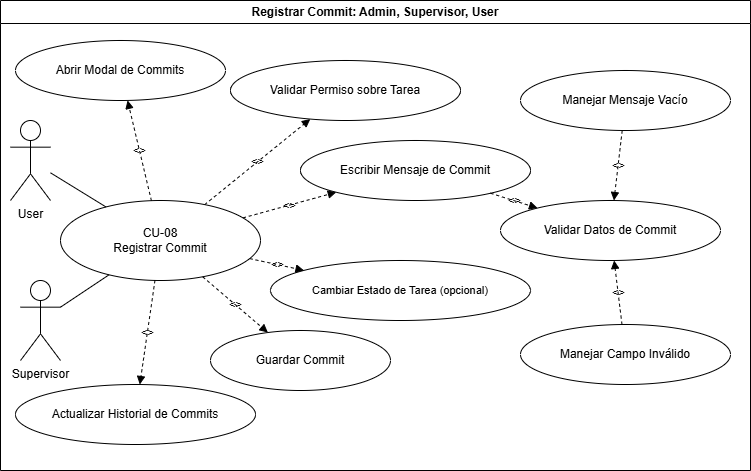

The diagram above was exported from draw.io. Its source (the exported page's mxGraphModel, read from the mxfile embedded in the PNG):
<mxGraphModel dx="864" dy="468" grid="1" gridSize="10" guides="1" tooltips="1" connect="1" arrows="1" fold="1" page="1" pageScale="1" pageWidth="1169" pageHeight="827" math="0" shadow="0">
  <root>
    <mxCell id="0" />
    <mxCell id="1" parent="0" />
    <mxCell id="actor_user" parent="1" style="shape=umlActor;verticalLabelPosition=bottom;verticalAlign=top;html=1;" value="User" vertex="1">
      <mxGeometry height="80" width="40" x="20" y="120" as="geometry" />
    </mxCell>
    <mxCell id="actor_supervisor" parent="1" style="shape=umlActor;verticalLabelPosition=bottom;verticalAlign=top;html=1;" value="Supervisor" vertex="1">
      <mxGeometry height="80" width="40" x="30" y="280" as="geometry" />
    </mxCell>
    <mxCell id="uc_main" parent="1" style="ellipse;whiteSpace=wrap;html=1;" value="CU-08&lt;br&gt;Registrar Commit" vertex="1">
      <mxGeometry height="80" width="200" x="70" y="200" as="geometry" />
    </mxCell>
    <mxCell id="edge_user_main" edge="1" parent="1" source="actor_user" style="endArrow=none;html=1;" target="uc_main">
      <mxGeometry relative="1" as="geometry" />
    </mxCell>
    <mxCell id="edge_supervisor_main" edge="1" parent="1" source="actor_supervisor" style="endArrow=none;html=1;" target="uc_main">
      <mxGeometry relative="1" as="geometry" />
    </mxCell>
    <mxCell id="uc_abrir_modal" parent="1" style="ellipse;whiteSpace=wrap;html=1;" value="Abrir Modal de Commits" vertex="1">
      <mxGeometry height="60" width="210" x="25" y="40" as="geometry" />
    </mxCell>
    <mxCell id="uc_escribir" parent="1" style="ellipse;whiteSpace=wrap;html=1;" value="Escribir Mensaje de Commit" vertex="1">
      <mxGeometry height="60" width="230" x="310" y="140" as="geometry" />
    </mxCell>
    <mxCell id="uc_cambiar_estado" parent="1" style="ellipse;whiteSpace=wrap;html=1;fontSize=11;" value="Cambiar Estado de Tarea (opcional)" vertex="1">
      <mxGeometry height="60" width="260" x="280" y="260" as="geometry" />
    </mxCell>
    <mxCell id="uc_guardar" parent="1" style="ellipse;whiteSpace=wrap;html=1;" value="Guardar Commit" vertex="1">
      <mxGeometry height="60" width="180" x="220" y="330" as="geometry" />
    </mxCell>
    <mxCell id="uc_actualizar_historial" parent="1" style="ellipse;whiteSpace=wrap;html=1;" value="Actualizar Historial de Commits" vertex="1">
      <mxGeometry height="60" width="240" x="25" y="384" as="geometry" />
    </mxCell>
    <mxCell id="uc_validar_permiso" parent="1" style="ellipse;whiteSpace=wrap;html=1;" value="Validar Permiso sobre Tarea" vertex="1">
      <mxGeometry height="60" width="230" x="240" y="60" as="geometry" />
    </mxCell>
    <mxCell id="uc_validar_datos" parent="1" style="ellipse;whiteSpace=wrap;html=1;" value="Validar Datos de Commit" vertex="1">
      <mxGeometry height="60" width="220" x="510" y="200" as="geometry" />
    </mxCell>
    <mxCell id="uc_error_vacio" parent="1" style="ellipse;whiteSpace=wrap;html=1;" value="Manejar Mensaje Vacío" vertex="1">
      <mxGeometry height="60" width="210" x="530" y="70" as="geometry" />
    </mxCell>
    <mxCell id="uc_error_invalido" parent="1" style="ellipse;whiteSpace=wrap;html=1;" value="Manejar Campo Inválido" vertex="1">
      <mxGeometry height="60" width="210" x="530" y="324" as="geometry" />
    </mxCell>
    <mxCell id="inc_main_abrir_modal" edge="1" parent="1" source="uc_main" style="endArrow=block;dashed=1;html=1;labelBackgroundColor=none;" target="uc_abrir_modal" value="&lt;&lt;include&gt;&gt;">
      <mxGeometry relative="1" as="geometry" />
    </mxCell>
    <mxCell id="inc_main_escribir" edge="1" parent="1" source="uc_main" style="endArrow=block;dashed=1;html=1;labelBackgroundColor=none;" target="uc_escribir" value="&lt;&lt;include&gt;&gt;">
      <mxGeometry relative="1" as="geometry" />
    </mxCell>
    <mxCell id="inc_main_cambiar_estado" edge="1" parent="1" source="uc_main" style="endArrow=block;dashed=1;html=1;labelBackgroundColor=none;" target="uc_cambiar_estado" value="&lt;&lt;include&gt;&gt;">
      <mxGeometry relative="1" as="geometry" />
    </mxCell>
    <mxCell id="inc_main_guardar" edge="1" parent="1" source="uc_main" style="endArrow=block;dashed=1;html=1;labelBackgroundColor=none;" target="uc_guardar" value="&lt;&lt;include&gt;&gt;">
      <mxGeometry relative="1" as="geometry" />
    </mxCell>
    <mxCell id="inc_main_actualizar_historial" edge="1" parent="1" source="uc_main" style="endArrow=block;dashed=1;html=1;labelBackgroundColor=none;" target="uc_actualizar_historial" value="&lt;&lt;include&gt;&gt;">
      <mxGeometry relative="1" as="geometry" />
    </mxCell>
    <mxCell id="inc_main_validar_permiso" edge="1" parent="1" source="uc_main" style="endArrow=block;dashed=1;html=1;labelBackgroundColor=none;" target="uc_validar_permiso" value="&lt;&lt;include&gt;&gt;">
      <mxGeometry relative="1" as="geometry" />
    </mxCell>
    <mxCell id="inc_escribir_validar_datos" edge="1" parent="1" source="uc_escribir" style="endArrow=block;dashed=1;html=1;labelBackgroundColor=none;" target="uc_validar_datos" value="&lt;&lt;include&gt;&gt;">
      <mxGeometry relative="1" as="geometry" />
    </mxCell>
    <mxCell id="ext_error_vacio" edge="1" parent="1" source="uc_error_vacio" style="endArrow=block;dashed=1;html=1;labelBackgroundColor=none;" target="uc_validar_datos" value="&lt;&lt;extend&gt;&gt;">
      <mxGeometry relative="1" as="geometry" />
    </mxCell>
    <mxCell id="ext_error_invalido" edge="1" parent="1" source="uc_error_invalido" style="endArrow=block;dashed=1;html=1;labelBackgroundColor=none;" target="uc_validar_datos" value="&lt;&lt;extend&gt;&gt;">
      <mxGeometry relative="1" as="geometry" />
    </mxCell>
    <mxCell id="sna8UjISYwKoHV5kLLXX-6" parent="1" style="swimlane;whiteSpace=wrap;html=1;" value="Registrar Commit: Admin, Supervisor, User" vertex="1">
      <mxGeometry height="470" width="750" x="10" as="geometry" />
    </mxCell>
  </root>
</mxGraphModel>